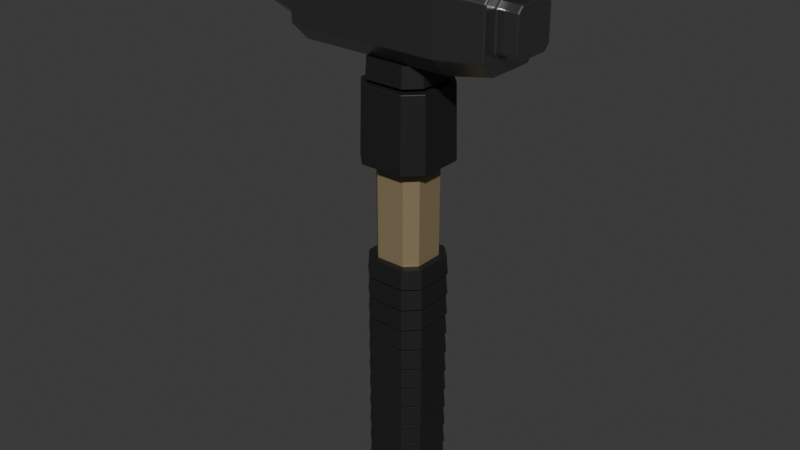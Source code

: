 # Source: blend.blend  (saved by Blender 4.4.32; exported with 4.5.12 LTS)
import bpy
from mathutils import Matrix  # noqa: F401  (used for matrix-valued properties, if any)

bpy.ops.wm.read_factory_settings(use_empty=True)
scene = bpy.context.scene
scene.name = 'Scene'

# ---- collections
col_collection = bpy.data.collections.new('Collection'); scene.collection.children.link(col_collection)

# ---- materials (node trees are filled in below, after node groups)
mat_x = bpy.data.materials.new('рукоять')
mat_x_1 = bpy.data.materials.new('железо')
mat_material_002 = bpy.data.materials.new('Material.002')
mat_material_001 = bpy.data.materials.new('Material.001')

# ---- material node trees
mat_x.use_nodes = True; mat_x.node_tree.nodes.clear()
_N = mat_x.node_tree.nodes; _L = mat_x.node_tree.links
n0 = _N.new('ShaderNodeBsdfPrincipled'); n0.name = 'Principled BSDF'; n0.location = (10, 300)
n0.inputs[0].default_value = (0.2871, 0.2238, 0.125, 1.0)
n0.inputs[1].default_value = 0.1636
n0.inputs[2].default_value = 0.3182
n1 = _N.new('ShaderNodeOutputMaterial'); n1.name = 'Material Output'; n1.location = (300, 300)
_L.new(n0.outputs[0], n1.inputs[0])
n1.is_active_output = True
mat_x_1.use_nodes = True; mat_x_1.node_tree.nodes.clear()
_N = mat_x_1.node_tree.nodes; _L = mat_x_1.node_tree.links
n0 = _N.new('ShaderNodeBsdfPrincipled'); n0.name = 'Principled BSDF'; n0.location = (10, 300)
n0.inputs[0].default_value = (0.3424, 0.3424, 0.3424, 1.0)
n0.inputs[1].default_value = 1.0
n0.inputs[2].default_value = 0.3045
n1 = _N.new('ShaderNodeOutputMaterial'); n1.name = 'Material Output'; n1.location = (300, 300)
_L.new(n0.outputs[0], n1.inputs[0])
n1.is_active_output = True
mat_material_002.use_nodes = True; mat_material_002.node_tree.nodes.clear()
_N = mat_material_002.node_tree.nodes; _L = mat_material_002.node_tree.links
n0 = _N.new('ShaderNodeBsdfPrincipled'); n0.name = 'Principled BSDF'; n0.location = (10, 300)
n0.inputs[0].default_value = (0.01752, 0.01752, 0.01752, 1.0)
n0.inputs[1].default_value = 0.1955
n1 = _N.new('ShaderNodeOutputMaterial'); n1.name = 'Material Output'; n1.location = (300, 300)
_L.new(n0.outputs[0], n1.inputs[0])
n1.is_active_output = True
mat_material_001.use_nodes = True; mat_material_001.node_tree.nodes.clear()
_N = mat_material_001.node_tree.nodes; _L = mat_material_001.node_tree.links
n0 = _N.new('ShaderNodeBsdfPrincipled'); n0.name = 'Principled BSDF'; n0.location = (10, 300)
n0.inputs[0].default_value = (0.1107, 0.1107, 0.1107, 1.0)
n0.inputs[1].default_value = 0.3455
n1 = _N.new('ShaderNodeOutputMaterial'); n1.name = 'Material Output'; n1.location = (300, 300)
_L.new(n0.outputs[0], n1.inputs[0])
n1.is_active_output = True

# ---- world
world_world = bpy.data.worlds.new('World'); scene.world = world_world
world_world.use_nodes = True; world_world.node_tree.nodes.clear()
_N = world_world.node_tree.nodes; _L = world_world.node_tree.links
n0 = _N.new('ShaderNodeOutputWorld'); n0.name = 'World Output'; n0.location = (300, 300)
n1 = _N.new('ShaderNodeBackground'); n1.name = 'Background'; n1.location = (10, 300)
n1.inputs[0].default_value = (0.05088, 0.05088, 0.05088, 1.0)
_L.new(n1.outputs[0], n0.inputs[0])
n0.is_active_output = True
world_world.color = (0.05088, 0.05088, 0.05088)
world_world.sun_shadow_jitter_overblur = 0.0

# ---- meshes
me_cube_001 = bpy.data.meshes.new('Cube.001')
me_cube_001.from_pydata([(-0.5891, -1.0, -1.0), (-1.0, -0.5891, -1.0), (-1.039, -0.612, 1.0), (-0.612, -1.039, 1.0), (-1.0, 0.5891, -1.0), (-0.5891, 1.0, -1.0), (-0.612, 1.039, 1.0), (-1.039, 0.612, 1.0), (1.0, -0.5891, -1.0), (0.5891, -1.0, -1.0), (0.612, -1.039, 1.0), (1.039, -0.612, 1.0), (0.5891, 1.0, -1.0), (1.0, 0.5891, -1.0), (1.039, 0.612, 1.0), (0.612, 1.039, 1.0), (-0.5891, -1.0, 1.025), (-1.0, -0.5891, 1.025), (-1.0, 0.5891, 1.025), (-0.5891, 1.0, 1.025), (0.5891, 1.0, 1.025), (1.0, 0.5891, 1.025), (1.0, -0.5891, 1.025), (0.5891, -1.0, 1.025), (-0.612, -1.039, 0.974), (-1.039, -0.612, 0.974), (-0.612, 1.039, 0.974), (-1.039, 0.612, 0.974), (1.039, 0.612, 0.974), (0.612, 1.039, 0.974), (0.612, -1.039, 0.974), (1.039, -0.612, 0.974)], [], [(30, 10, 3, 24), (28, 14, 11, 31), (6, 7, 18, 19), (25, 2, 7, 27), (26, 6, 15, 29), (24, 3, 2, 25), (26, 5, 4, 27), (28, 13, 12, 29), (30, 9, 8, 31), (4, 5, 12, 13, 8, 9, 0, 1), (21, 20, 19, 18, 17, 16, 23, 22), (2, 3, 16, 17), (11, 14, 21, 22), (7, 2, 17, 18), (15, 6, 19, 20), (10, 11, 22, 23), (3, 10, 23, 16), (14, 15, 20, 21), (10, 30, 31, 11), (14, 28, 29, 15), (6, 26, 27, 7), (0, 24, 25, 1), (5, 26, 29, 12), (1, 25, 27, 4), (13, 28, 31, 8), (9, 30, 24, 0)])
_uv = me_cube_001.uv_layers.new(name='UVMap')
_uv.uv.foreach_set('vector', [0.6218, 0.8014, 0.625, 0.8014, 0.625, 0.9486, 0.6218, 0.9486, 0.6218, 0.5514, 0.625, 0.5514, 0.625, 0.6986, 0.6218, 0.6986, 0.625, 0.3014, 0.625, 0.1986, 0.625, 0.1986, 0.625, 0.3014, 0.6218, 0.05136, 0.625, 0.05136, 0.625, 0.1986, 0.6218, 0.1986, 0.6218, 0.3014, 0.625, 0.3014, 0.625, 0.4486, 0.6218, 0.4486, 0.6218, 0.0, 0.625, 0.0, 0.625, 0.05136, 0.6218, 0.05136, 0.6218, 0.3014, 0.375, 0.3014, 0.375, 0.1986, 0.6218, 0.1986, 0.6218, 0.5514, 0.375, 0.5514, 0.375, 0.4486, 0.6218, 0.4486, 0.6218, 0.8014, 0.375, 0.8014, 0.375, 0.6986, 0.6218, 0.6986, 0.125, 0.5514, 0.1764, 0.5, 0.3236, 0.5, 0.375, 0.5514, 0.375, 0.6986, 0.3236, 0.75, 0.1764, 0.75, 0.125, 0.6986, 0.625, 0.5514, 0.6764, 0.5, 0.8236, 0.5, 0.875, 0.5514, 0.875, 0.6986, 0.8236, 0.75, 0.6764, 0.75, 0.625, 0.6986, 0.625, 0.05136, 0.625, 0.0, 0.625, 0.0, 0.625, 0.05136, 0.625, 0.6986, 0.625, 0.5514, 0.625, 0.5514, 0.625, 0.6986, 0.625, 0.1986, 0.625, 0.05136, 0.625, 0.05136, 0.625, 0.1986, 0.625, 0.4486, 0.625, 0.3014, 0.625, 0.3014, 0.625, 0.4486, 0.625, 0.8014, 0.625, 0.6986, 0.625, 0.6986, 0.625, 0.8014, 0.625, 0.9486, 0.625, 0.8014, 0.625, 0.8014, 0.625, 0.9486, 0.625, 0.5514, 0.625, 0.4486, 0.625, 0.4486, 0.625, 0.5514, 0.625, 0.8014, 0.6218, 0.8014, 0.6218, 0.6986, 0.625, 0.6986, 0.625, 0.5514, 0.6218, 0.5514, 0.6218, 0.4486, 0.625, 0.4486, 0.625, 0.3014, 0.6218, 0.3014, 0.6218, 0.1986, 0.625, 0.1986, 0.375, 0.0, 0.6218, 0.0, 0.6218, 0.05136, 0.375, 0.05136, 0.375, 0.3014, 0.6218, 0.3014, 0.6218, 0.4486, 0.375, 0.4486, 0.375, 0.05136, 0.6218, 0.05136, 0.6218, 0.1986, 0.375, 0.1986, 0.375, 0.5514, 0.6218, 0.5514, 0.6218, 0.6986, 0.375, 0.6986, 0.375, 0.8014, 0.6218, 0.8014, 0.6218, 0.9486, 0.375, 0.9486])
me_cube_001.materials.append(mat_x)
me_cube_001.update()
me_cube_002 = bpy.data.meshes.new('Cube.002')
me_cube_002.from_pydata([(-0.4876, -0.755, -1.0), (-0.755, -0.4876, -1.0), (-0.5275, -0.3934, 1.576), (-0.3934, -0.5275, 1.576), (-0.755, 0.4876, -1.0), (-0.4876, 0.755, -1.0), (-0.3934, 0.5275, 1.576), (-0.5275, 0.3934, 1.576), (0.755, -0.4876, -1.0), (0.4876, -0.755, -1.0), (0.3934, -0.5275, 1.576), (0.5275, -0.3934, 1.576), (0.4876, 0.755, -1.0), (0.755, 0.4876, -1.0), (0.5275, 0.3934, 1.576), (0.3934, 0.5275, 1.576), (-1.0, -0.5891, -1.0), (-0.5891, -1.0, -1.0), (-0.5891, 1.0, -1.0), (-1.0, 0.5891, -1.0), (1.0, 0.5891, -1.0), (0.5891, 1.0, -1.0), (0.5891, -1.0, -1.0), (1.0, -0.5891, -1.0), (-0.5127, -0.3312, -1.65), (-0.3312, -0.5127, -1.65), (-0.3312, 0.5127, -1.65), (-0.5127, 0.3312, -1.65), (0.5127, 0.3312, -1.65), (0.3312, 0.5127, -1.65), (0.3312, -0.5127, -1.65), (0.5127, -0.3312, -1.65), (-0.5891, -1.0, 1.0), (-1.0, -0.5891, 1.0), (-1.0, 0.5891, 1.0), (-0.5891, 1.0, 1.0), (0.5891, 1.0, 1.0), (1.0, 0.5891, 1.0), (1.0, -0.5891, 1.0), (0.5891, -1.0, 1.0), (-0.5203, -0.8339, 1.576), (-0.8339, -0.5203, 1.576), (-0.8339, 0.5203, 1.576), (-0.5203, 0.8339, 1.576), (0.5203, 0.8339, 1.576), (0.8339, 0.5203, 1.576), (0.8339, -0.5203, 1.576), (0.5203, -0.8339, 1.576), (-0.3678, -0.4932, 1.833), (-0.4932, -0.3678, 1.833), (-0.4932, 0.3678, 1.833), (-0.3678, 0.4932, 1.833), (0.3678, 0.4932, 1.833), (0.4932, 0.3678, 1.833), (0.4932, -0.3678, 1.833), (0.3678, -0.4932, 1.833)], [], [(22, 39, 32, 17), (20, 37, 38, 23), (10, 11, 54, 55), (16, 33, 34, 19), (18, 35, 36, 21), (17, 32, 33, 16), (35, 18, 19, 34), (37, 20, 21, 36), (39, 22, 23, 38), (8, 9, 30, 31), (1, 0, 17, 16), (5, 4, 19, 18), (13, 12, 21, 20), (9, 8, 23, 22), (4, 1, 16, 19), (12, 5, 18, 21), (8, 13, 20, 23), (0, 9, 22, 17), (27, 26, 29, 28, 31, 30, 25, 24), (4, 5, 26, 27), (13, 8, 31, 28), (1, 4, 27, 24), (12, 13, 28, 29), (0, 1, 24, 25), (9, 0, 25, 30), (5, 12, 29, 26), (40, 41, 33, 32), (42, 43, 35, 34), (44, 45, 37, 36), (46, 47, 39, 38), (41, 42, 34, 33), (47, 40, 32, 39), (45, 46, 38, 37), (43, 44, 36, 35), (3, 2, 41, 40), (7, 6, 43, 42), (15, 14, 45, 44), (11, 10, 47, 46), (2, 7, 42, 41), (10, 3, 40, 47), (14, 11, 46, 45), (6, 15, 44, 43), (53, 52, 51, 50, 49, 48, 55, 54), (6, 7, 50, 51), (11, 14, 53, 54), (7, 2, 49, 50), (14, 15, 52, 53), (2, 3, 48, 49), (15, 6, 51, 52), (3, 10, 55, 48)])
_uv = me_cube_002.uv_layers.new(name='UVMap')
_uv.uv.foreach_set('vector', [0.375, 0.8014, 0.625, 0.8014, 0.625, 0.9486, 0.375, 0.9486, 0.375, 0.5514, 0.625, 0.5514, 0.625, 0.6986, 0.375, 0.6986, 0.7008, 0.6909, 0.6841, 0.6742, 0.6841, 0.6742, 0.7008, 0.6909, 0.375, 0.05136, 0.625, 0.05136, 0.625, 0.1986, 0.375, 0.1986, 0.375, 0.3014, 0.625, 0.3014, 0.625, 0.4486, 0.375, 0.4486, 0.375, 0.0, 0.625, 0.0, 0.625, 0.05136, 0.375, 0.05136, 0.625, 0.3014, 0.375, 0.3014, 0.375, 0.1986, 0.625, 0.1986, 0.625, 0.5514, 0.375, 0.5514, 0.375, 0.4486, 0.625, 0.4486, 0.625, 0.8014, 0.375, 0.8014, 0.375, 0.6986, 0.625, 0.6986, 0.3444, 0.686, 0.311, 0.7194, 0.311, 0.7194, 0.3444, 0.686, 0.1556, 0.686, 0.189, 0.7194, 0.1764, 0.75, 0.125, 0.6986, 0.189, 0.5306, 0.1556, 0.564, 0.125, 0.5514, 0.1764, 0.5, 0.3444, 0.564, 0.311, 0.5306, 0.3236, 0.5, 0.375, 0.5514, 0.311, 0.7194, 0.3444, 0.686, 0.375, 0.6986, 0.3236, 0.75, 0.1556, 0.564, 0.1556, 0.686, 0.125, 0.6986, 0.125, 0.5514, 0.311, 0.5306, 0.189, 0.5306, 0.1764, 0.5, 0.3236, 0.5, 0.3444, 0.686, 0.3444, 0.564, 0.375, 0.5514, 0.375, 0.6986, 0.189, 0.7194, 0.311, 0.7194, 0.3236, 0.75, 0.1764, 0.75, 0.1556, 0.564, 0.189, 0.5306, 0.311, 0.5306, 0.3444, 0.564, 0.3444, 0.686, 0.311, 0.7194, 0.189, 0.7194, 0.1556, 0.686, 0.1556, 0.564, 0.189, 0.5306, 0.189, 0.5306, 0.1556, 0.564, 0.3444, 0.564, 0.3444, 0.686, 0.3444, 0.686, 0.3444, 0.564, 0.1556, 0.686, 0.1556, 0.564, 0.1556, 0.564, 0.1556, 0.686, 0.311, 0.5306, 0.3444, 0.564, 0.3444, 0.564, 0.311, 0.5306, 0.189, 0.7194, 0.1556, 0.686, 0.1556, 0.686, 0.189, 0.7194, 0.311, 0.7194, 0.189, 0.7194, 0.189, 0.7194, 0.311, 0.7194, 0.189, 0.5306, 0.311, 0.5306, 0.311, 0.5306, 0.189, 0.5306, 0.815, 0.7292, 0.8542, 0.69, 0.875, 0.6986, 0.8236, 0.75, 0.8542, 0.56, 0.815, 0.5208, 0.8236, 0.5, 0.875, 0.5514, 0.685, 0.5208, 0.6458, 0.56, 0.625, 0.5514, 0.6764, 0.5, 0.6458, 0.69, 0.685, 0.7292, 0.6764, 0.75, 0.625, 0.6986, 0.8542, 0.69, 0.8542, 0.56, 0.875, 0.5514, 0.875, 0.6986, 0.685, 0.7292, 0.815, 0.7292, 0.8236, 0.75, 0.6764, 0.75, 0.6458, 0.56, 0.6458, 0.69, 0.625, 0.6986, 0.625, 0.5514, 0.815, 0.5208, 0.685, 0.5208, 0.6764, 0.5, 0.8236, 0.5, 0.7992, 0.6909, 0.8159, 0.6742, 0.8542, 0.69, 0.815, 0.7292, 0.8159, 0.5758, 0.7992, 0.5591, 0.815, 0.5208, 0.8542, 0.56, 0.7008, 0.5591, 0.6841, 0.5758, 0.6458, 0.56, 0.685, 0.5208, 0.6841, 0.6742, 0.7008, 0.6909, 0.685, 0.7292, 0.6458, 0.69, 0.8159, 0.6742, 0.8159, 0.5758, 0.8542, 0.56, 0.8542, 0.69, 0.7008, 0.6909, 0.7992, 0.6909, 0.815, 0.7292, 0.685, 0.7292, 0.6841, 0.5758, 0.6841, 0.6742, 0.6458, 0.69, 0.6458, 0.56, 0.7992, 0.5591, 0.7008, 0.5591, 0.685, 0.5208, 0.815, 0.5208, 0.6841, 0.5758, 0.7008, 0.5591, 0.7992, 0.5591, 0.8159, 0.5758, 0.8159, 0.6742, 0.7992, 0.6909, 0.7008, 0.6909, 0.6841, 0.6742, 0.7992, 0.5591, 0.8159, 0.5758, 0.8159, 0.5758, 0.7992, 0.5591, 0.6841, 0.6742, 0.6841, 0.5758, 0.6841, 0.5758, 0.6841, 0.6742, 0.8159, 0.5758, 0.8159, 0.6742, 0.8159, 0.6742, 0.8159, 0.5758, 0.6841, 0.5758, 0.7008, 0.5591, 0.7008, 0.5591, 0.6841, 0.5758, 0.8159, 0.6742, 0.7992, 0.6909, 0.7992, 0.6909, 0.8159, 0.6742, 0.7008, 0.5591, 0.7992, 0.5591, 0.7992, 0.5591, 0.7008, 0.5591, 0.7992, 0.6909, 0.7008, 0.6909, 0.7008, 0.6909, 0.7992, 0.6909])
me_cube_002.materials.append(mat_x_1)
me_cube_002.update()
me_cube_003 = bpy.data.meshes.new('Cube.003')
me_cube_003.from_pydata([(-0.5891, -1.0, -1.0), (-1.0, -0.5891, -1.0), (-1.039, -0.612, 1.0), (-0.612, -1.039, 1.0), (-1.0, 0.5891, -1.0), (-0.5891, 1.0, -1.0), (-0.612, 1.039, 1.0), (-1.039, 0.612, 1.0), (1.0, -0.5891, -1.0), (0.5891, -1.0, -1.0), (0.612, -1.039, 1.0), (1.039, -0.612, 1.0), (0.5891, 1.0, -1.0), (1.0, 0.5891, -1.0), (1.039, 0.612, 1.0), (0.612, 1.039, 1.0), (-0.5891, -1.0, 1.025), (-1.0, -0.5891, 1.025), (-1.0, 0.5891, 1.025), (-0.5891, 1.0, 1.025), (0.5891, 1.0, 1.025), (1.0, 0.5891, 1.025), (1.0, -0.5891, 1.025), (0.5891, -1.0, 1.025), (-0.612, -1.039, 0.974), (-1.039, -0.612, 0.974), (-0.612, 1.039, 0.974), (-1.039, 0.612, 0.974), (1.039, 0.612, 0.974), (0.612, 1.039, 0.974), (0.612, -1.039, 0.974), (1.039, -0.612, 0.974)], [], [(30, 10, 3, 24), (28, 14, 11, 31), (6, 7, 18, 19), (25, 2, 7, 27), (26, 6, 15, 29), (24, 3, 2, 25), (26, 5, 4, 27), (28, 13, 12, 29), (30, 9, 8, 31), (4, 5, 12, 13, 8, 9, 0, 1), (21, 20, 19, 18, 17, 16, 23, 22), (2, 3, 16, 17), (11, 14, 21, 22), (7, 2, 17, 18), (15, 6, 19, 20), (10, 11, 22, 23), (3, 10, 23, 16), (14, 15, 20, 21), (10, 30, 31, 11), (14, 28, 29, 15), (6, 26, 27, 7), (0, 24, 25, 1), (5, 26, 29, 12), (1, 25, 27, 4), (13, 28, 31, 8), (9, 30, 24, 0)])
_uv = me_cube_003.uv_layers.new(name='UVMap')
_uv.uv.foreach_set('vector', [0.6218, 0.8014, 0.625, 0.8014, 0.625, 0.9486, 0.6218, 0.9486, 0.6218, 0.5514, 0.625, 0.5514, 0.625, 0.6986, 0.6218, 0.6986, 0.625, 0.3014, 0.625, 0.1986, 0.625, 0.1986, 0.625, 0.3014, 0.6218, 0.05136, 0.625, 0.05136, 0.625, 0.1986, 0.6218, 0.1986, 0.6218, 0.3014, 0.625, 0.3014, 0.625, 0.4486, 0.6218, 0.4486, 0.6218, 0.0, 0.625, 0.0, 0.625, 0.05136, 0.6218, 0.05136, 0.6218, 0.3014, 0.375, 0.3014, 0.375, 0.1986, 0.6218, 0.1986, 0.6218, 0.5514, 0.375, 0.5514, 0.375, 0.4486, 0.6218, 0.4486, 0.6218, 0.8014, 0.375, 0.8014, 0.375, 0.6986, 0.6218, 0.6986, 0.125, 0.5514, 0.1764, 0.5, 0.3236, 0.5, 0.375, 0.5514, 0.375, 0.6986, 0.3236, 0.75, 0.1764, 0.75, 0.125, 0.6986, 0.625, 0.5514, 0.6764, 0.5, 0.8236, 0.5, 0.875, 0.5514, 0.875, 0.6986, 0.8236, 0.75, 0.6764, 0.75, 0.625, 0.6986, 0.625, 0.05136, 0.625, 0.0, 0.625, 0.0, 0.625, 0.05136, 0.625, 0.6986, 0.625, 0.5514, 0.625, 0.5514, 0.625, 0.6986, 0.625, 0.1986, 0.625, 0.05136, 0.625, 0.05136, 0.625, 0.1986, 0.625, 0.4486, 0.625, 0.3014, 0.625, 0.3014, 0.625, 0.4486, 0.625, 0.8014, 0.625, 0.6986, 0.625, 0.6986, 0.625, 0.8014, 0.625, 0.9486, 0.625, 0.8014, 0.625, 0.8014, 0.625, 0.9486, 0.625, 0.5514, 0.625, 0.4486, 0.625, 0.4486, 0.625, 0.5514, 0.625, 0.8014, 0.6218, 0.8014, 0.6218, 0.6986, 0.625, 0.6986, 0.625, 0.5514, 0.6218, 0.5514, 0.6218, 0.4486, 0.625, 0.4486, 0.625, 0.3014, 0.6218, 0.3014, 0.6218, 0.1986, 0.625, 0.1986, 0.375, 0.0, 0.6218, 0.0, 0.6218, 0.05136, 0.375, 0.05136, 0.375, 0.3014, 0.6218, 0.3014, 0.6218, 0.4486, 0.375, 0.4486, 0.375, 0.05136, 0.6218, 0.05136, 0.6218, 0.1986, 0.375, 0.1986, 0.375, 0.5514, 0.6218, 0.5514, 0.6218, 0.6986, 0.375, 0.6986, 0.375, 0.8014, 0.6218, 0.8014, 0.6218, 0.9486, 0.375, 0.9486])
me_cube_003.materials.append(mat_material_002)
me_cube_003.update()
me_cube_004 = bpy.data.meshes.new('Cube.004')
me_cube_004.from_pydata([(-0.5891, -1.0, -1.0), (-1.0, -0.5891, -1.0), (-1.039, -0.612, 1.0), (-0.612, -1.039, 1.0), (-1.0, 0.5891, -1.0), (-0.5891, 1.0, -1.0), (-0.612, 1.039, 1.0), (-1.039, 0.612, 1.0), (1.0, -0.5891, -1.0), (0.5891, -1.0, -1.0), (0.612, -1.039, 1.0), (1.039, -0.612, 1.0), (0.5891, 1.0, -1.0), (1.0, 0.5891, -1.0), (1.039, 0.612, 1.0), (0.612, 1.039, 1.0), (-0.5891, -1.0, 1.025), (-1.0, -0.5891, 1.025), (-1.0, 0.5891, 1.025), (-0.5891, 1.0, 1.025), (0.5891, 1.0, 1.025), (1.0, 0.5891, 1.025), (1.0, -0.5891, 1.025), (0.5891, -1.0, 1.025), (-0.612, -1.039, 0.974), (-1.039, -0.612, 0.974), (-0.612, 1.039, 0.974), (-1.039, 0.612, 0.974), (1.039, 0.612, 0.974), (0.612, 1.039, 0.974), (0.612, -1.039, 0.974), (1.039, -0.612, 0.974)], [], [(30, 10, 3, 24), (28, 14, 11, 31), (6, 7, 18, 19), (25, 2, 7, 27), (26, 6, 15, 29), (24, 3, 2, 25), (26, 5, 4, 27), (28, 13, 12, 29), (30, 9, 8, 31), (4, 5, 12, 13, 8, 9, 0, 1), (21, 20, 19, 18, 17, 16, 23, 22), (2, 3, 16, 17), (11, 14, 21, 22), (7, 2, 17, 18), (15, 6, 19, 20), (10, 11, 22, 23), (3, 10, 23, 16), (14, 15, 20, 21), (10, 30, 31, 11), (14, 28, 29, 15), (6, 26, 27, 7), (0, 24, 25, 1), (5, 26, 29, 12), (1, 25, 27, 4), (13, 28, 31, 8), (9, 30, 24, 0)])
_uv = me_cube_004.uv_layers.new(name='UVMap')
_uv.uv.foreach_set('vector', [0.6218, 0.8014, 0.625, 0.8014, 0.625, 0.9486, 0.6218, 0.9486, 0.6218, 0.5514, 0.625, 0.5514, 0.625, 0.6986, 0.6218, 0.6986, 0.625, 0.3014, 0.625, 0.1986, 0.625, 0.1986, 0.625, 0.3014, 0.6218, 0.05136, 0.625, 0.05136, 0.625, 0.1986, 0.6218, 0.1986, 0.6218, 0.3014, 0.625, 0.3014, 0.625, 0.4486, 0.6218, 0.4486, 0.6218, 0.0, 0.625, 0.0, 0.625, 0.05136, 0.6218, 0.05136, 0.6218, 0.3014, 0.375, 0.3014, 0.375, 0.1986, 0.6218, 0.1986, 0.6218, 0.5514, 0.375, 0.5514, 0.375, 0.4486, 0.6218, 0.4486, 0.6218, 0.8014, 0.375, 0.8014, 0.375, 0.6986, 0.6218, 0.6986, 0.125, 0.5514, 0.1764, 0.5, 0.3236, 0.5, 0.375, 0.5514, 0.375, 0.6986, 0.3236, 0.75, 0.1764, 0.75, 0.125, 0.6986, 0.625, 0.5514, 0.6764, 0.5, 0.8236, 0.5, 0.875, 0.5514, 0.875, 0.6986, 0.8236, 0.75, 0.6764, 0.75, 0.625, 0.6986, 0.625, 0.05136, 0.625, 0.0, 0.625, 0.0, 0.625, 0.05136, 0.625, 0.6986, 0.625, 0.5514, 0.625, 0.5514, 0.625, 0.6986, 0.625, 0.1986, 0.625, 0.05136, 0.625, 0.05136, 0.625, 0.1986, 0.625, 0.4486, 0.625, 0.3014, 0.625, 0.3014, 0.625, 0.4486, 0.625, 0.8014, 0.625, 0.6986, 0.625, 0.6986, 0.625, 0.8014, 0.625, 0.9486, 0.625, 0.8014, 0.625, 0.8014, 0.625, 0.9486, 0.625, 0.5514, 0.625, 0.4486, 0.625, 0.4486, 0.625, 0.5514, 0.625, 0.8014, 0.6218, 0.8014, 0.6218, 0.6986, 0.625, 0.6986, 0.625, 0.5514, 0.6218, 0.5514, 0.6218, 0.4486, 0.625, 0.4486, 0.625, 0.3014, 0.6218, 0.3014, 0.6218, 0.1986, 0.625, 0.1986, 0.375, 0.0, 0.6218, 0.0, 0.6218, 0.05136, 0.375, 0.05136, 0.375, 0.3014, 0.6218, 0.3014, 0.6218, 0.4486, 0.375, 0.4486, 0.375, 0.05136, 0.6218, 0.05136, 0.6218, 0.1986, 0.375, 0.1986, 0.375, 0.5514, 0.6218, 0.5514, 0.6218, 0.6986, 0.375, 0.6986, 0.375, 0.8014, 0.6218, 0.8014, 0.6218, 0.9486, 0.375, 0.9486])
me_cube_004.materials.append(mat_material_002)
me_cube_004.update()
me_cube_005 = bpy.data.meshes.new('Cube.005')
me_cube_005.from_pydata([(-0.5891, -1.0, -1.0), (-1.0, -0.5891, -1.0), (-1.039, -0.612, 1.0), (-0.612, -1.039, 1.0), (-1.0, 0.5891, -1.0), (-0.5891, 1.0, -1.0), (-0.612, 1.039, 1.0), (-1.039, 0.612, 1.0), (1.0, -0.5891, -1.0), (0.5891, -1.0, -1.0), (0.612, -1.039, 1.0), (1.039, -0.612, 1.0), (0.5891, 1.0, -1.0), (1.0, 0.5891, -1.0), (1.039, 0.612, 1.0), (0.612, 1.039, 1.0), (-0.5891, -1.0, 1.025), (-1.0, -0.5891, 1.025), (-1.0, 0.5891, 1.025), (-0.5891, 1.0, 1.025), (0.5891, 1.0, 1.025), (1.0, 0.5891, 1.025), (1.0, -0.5891, 1.025), (0.5891, -1.0, 1.025), (-0.612, -1.039, 0.974), (-1.039, -0.612, 0.974), (-0.612, 1.039, 0.974), (-1.039, 0.612, 0.974), (1.039, 0.612, 0.974), (0.612, 1.039, 0.974), (0.612, -1.039, 0.974), (1.039, -0.612, 0.974)], [], [(30, 10, 3, 24), (28, 14, 11, 31), (6, 7, 18, 19), (25, 2, 7, 27), (26, 6, 15, 29), (24, 3, 2, 25), (26, 5, 4, 27), (28, 13, 12, 29), (30, 9, 8, 31), (4, 5, 12, 13, 8, 9, 0, 1), (21, 20, 19, 18, 17, 16, 23, 22), (2, 3, 16, 17), (11, 14, 21, 22), (7, 2, 17, 18), (15, 6, 19, 20), (10, 11, 22, 23), (3, 10, 23, 16), (14, 15, 20, 21), (10, 30, 31, 11), (14, 28, 29, 15), (6, 26, 27, 7), (0, 24, 25, 1), (5, 26, 29, 12), (1, 25, 27, 4), (13, 28, 31, 8), (9, 30, 24, 0)])
_uv = me_cube_005.uv_layers.new(name='UVMap')
_uv.uv.foreach_set('vector', [0.6218, 0.8014, 0.625, 0.8014, 0.625, 0.9486, 0.6218, 0.9486, 0.6218, 0.5514, 0.625, 0.5514, 0.625, 0.6986, 0.6218, 0.6986, 0.625, 0.3014, 0.625, 0.1986, 0.625, 0.1986, 0.625, 0.3014, 0.6218, 0.05136, 0.625, 0.05136, 0.625, 0.1986, 0.6218, 0.1986, 0.6218, 0.3014, 0.625, 0.3014, 0.625, 0.4486, 0.6218, 0.4486, 0.6218, 0.0, 0.625, 0.0, 0.625, 0.05136, 0.6218, 0.05136, 0.6218, 0.3014, 0.375, 0.3014, 0.375, 0.1986, 0.6218, 0.1986, 0.6218, 0.5514, 0.375, 0.5514, 0.375, 0.4486, 0.6218, 0.4486, 0.6218, 0.8014, 0.375, 0.8014, 0.375, 0.6986, 0.6218, 0.6986, 0.125, 0.5514, 0.1764, 0.5, 0.3236, 0.5, 0.375, 0.5514, 0.375, 0.6986, 0.3236, 0.75, 0.1764, 0.75, 0.125, 0.6986, 0.625, 0.5514, 0.6764, 0.5, 0.8236, 0.5, 0.875, 0.5514, 0.875, 0.6986, 0.8236, 0.75, 0.6764, 0.75, 0.625, 0.6986, 0.625, 0.05136, 0.625, 0.0, 0.625, 0.0, 0.625, 0.05136, 0.625, 0.6986, 0.625, 0.5514, 0.625, 0.5514, 0.625, 0.6986, 0.625, 0.1986, 0.625, 0.05136, 0.625, 0.05136, 0.625, 0.1986, 0.625, 0.4486, 0.625, 0.3014, 0.625, 0.3014, 0.625, 0.4486, 0.625, 0.8014, 0.625, 0.6986, 0.625, 0.6986, 0.625, 0.8014, 0.625, 0.9486, 0.625, 0.8014, 0.625, 0.8014, 0.625, 0.9486, 0.625, 0.5514, 0.625, 0.4486, 0.625, 0.4486, 0.625, 0.5514, 0.625, 0.8014, 0.6218, 0.8014, 0.6218, 0.6986, 0.625, 0.6986, 0.625, 0.5514, 0.6218, 0.5514, 0.6218, 0.4486, 0.625, 0.4486, 0.625, 0.3014, 0.6218, 0.3014, 0.6218, 0.1986, 0.625, 0.1986, 0.375, 0.0, 0.6218, 0.0, 0.6218, 0.05136, 0.375, 0.05136, 0.375, 0.3014, 0.6218, 0.3014, 0.6218, 0.4486, 0.375, 0.4486, 0.375, 0.05136, 0.6218, 0.05136, 0.6218, 0.1986, 0.375, 0.1986, 0.375, 0.5514, 0.6218, 0.5514, 0.6218, 0.6986, 0.375, 0.6986, 0.375, 0.8014, 0.6218, 0.8014, 0.6218, 0.9486, 0.375, 0.9486])
me_cube_005.materials.append(mat_material_001)
me_cube_005.update()
me_cube_006 = bpy.data.meshes.new('Cube.006')
me_cube_006.from_pydata([(-0.5891, -1.0, -1.0), (-1.0, -0.5891, -1.0), (-1.039, -0.612, 1.0), (-0.612, -1.039, 1.0), (-1.0, 0.5891, -1.0), (-0.5891, 1.0, -1.0), (-0.612, 1.039, 1.0), (-1.039, 0.612, 1.0), (1.0, -0.5891, -1.0), (0.5891, -1.0, -1.0), (0.612, -1.039, 1.0), (1.039, -0.612, 1.0), (0.5891, 1.0, -1.0), (1.0, 0.5891, -1.0), (1.039, 0.612, 1.0), (0.612, 1.039, 1.0), (-0.5891, -1.0, 1.025), (-1.0, -0.5891, 1.025), (-1.0, 0.5891, 1.025), (-0.5891, 1.0, 1.025), (0.5891, 1.0, 1.025), (1.0, 0.5891, 1.025), (1.0, -0.5891, 1.025), (0.5891, -1.0, 1.025), (-0.612, -1.039, 0.974), (-1.039, -0.612, 0.974), (-0.612, 1.039, 0.974), (-1.039, 0.612, 0.974), (1.039, 0.612, 0.974), (0.612, 1.039, 0.974), (0.612, -1.039, 0.974), (1.039, -0.612, 0.974)], [], [(30, 10, 3, 24), (28, 14, 11, 31), (6, 7, 18, 19), (25, 2, 7, 27), (26, 6, 15, 29), (24, 3, 2, 25), (26, 5, 4, 27), (28, 13, 12, 29), (30, 9, 8, 31), (4, 5, 12, 13, 8, 9, 0, 1), (21, 20, 19, 18, 17, 16, 23, 22), (2, 3, 16, 17), (11, 14, 21, 22), (7, 2, 17, 18), (15, 6, 19, 20), (10, 11, 22, 23), (3, 10, 23, 16), (14, 15, 20, 21), (10, 30, 31, 11), (14, 28, 29, 15), (6, 26, 27, 7), (0, 24, 25, 1), (5, 26, 29, 12), (1, 25, 27, 4), (13, 28, 31, 8), (9, 30, 24, 0)])
_uv = me_cube_006.uv_layers.new(name='UVMap')
_uv.uv.foreach_set('vector', [0.6218, 0.8014, 0.625, 0.8014, 0.625, 0.9486, 0.6218, 0.9486, 0.6218, 0.5514, 0.625, 0.5514, 0.625, 0.6986, 0.6218, 0.6986, 0.625, 0.3014, 0.625, 0.1986, 0.625, 0.1986, 0.625, 0.3014, 0.6218, 0.05136, 0.625, 0.05136, 0.625, 0.1986, 0.6218, 0.1986, 0.6218, 0.3014, 0.625, 0.3014, 0.625, 0.4486, 0.6218, 0.4486, 0.6218, 0.0, 0.625, 0.0, 0.625, 0.05136, 0.6218, 0.05136, 0.6218, 0.3014, 0.375, 0.3014, 0.375, 0.1986, 0.6218, 0.1986, 0.6218, 0.5514, 0.375, 0.5514, 0.375, 0.4486, 0.6218, 0.4486, 0.6218, 0.8014, 0.375, 0.8014, 0.375, 0.6986, 0.6218, 0.6986, 0.125, 0.5514, 0.1764, 0.5, 0.3236, 0.5, 0.375, 0.5514, 0.375, 0.6986, 0.3236, 0.75, 0.1764, 0.75, 0.125, 0.6986, 0.625, 0.5514, 0.6764, 0.5, 0.8236, 0.5, 0.875, 0.5514, 0.875, 0.6986, 0.8236, 0.75, 0.6764, 0.75, 0.625, 0.6986, 0.625, 0.05136, 0.625, 0.0, 0.625, 0.0, 0.625, 0.05136, 0.625, 0.6986, 0.625, 0.5514, 0.625, 0.5514, 0.625, 0.6986, 0.625, 0.1986, 0.625, 0.05136, 0.625, 0.05136, 0.625, 0.1986, 0.625, 0.4486, 0.625, 0.3014, 0.625, 0.3014, 0.625, 0.4486, 0.625, 0.8014, 0.625, 0.6986, 0.625, 0.6986, 0.625, 0.8014, 0.625, 0.9486, 0.625, 0.8014, 0.625, 0.8014, 0.625, 0.9486, 0.625, 0.5514, 0.625, 0.4486, 0.625, 0.4486, 0.625, 0.5514, 0.625, 0.8014, 0.6218, 0.8014, 0.6218, 0.6986, 0.625, 0.6986, 0.625, 0.5514, 0.6218, 0.5514, 0.6218, 0.4486, 0.625, 0.4486, 0.625, 0.3014, 0.6218, 0.3014, 0.6218, 0.1986, 0.625, 0.1986, 0.375, 0.0, 0.6218, 0.0, 0.6218, 0.05136, 0.375, 0.05136, 0.375, 0.3014, 0.6218, 0.3014, 0.6218, 0.4486, 0.375, 0.4486, 0.375, 0.05136, 0.6218, 0.05136, 0.6218, 0.1986, 0.375, 0.1986, 0.375, 0.5514, 0.6218, 0.5514, 0.6218, 0.6986, 0.375, 0.6986, 0.375, 0.8014, 0.6218, 0.8014, 0.6218, 0.9486, 0.375, 0.9486])
me_cube_006.materials.append(mat_material_002)
me_cube_006.update()
me_cube_007 = bpy.data.meshes.new('Cube.007')
me_cube_007.from_pydata([(-0.5891, -1.0, -1.0), (-1.0, -0.5891, -1.0), (-1.039, -0.612, 1.0), (-0.612, -1.039, 1.0), (-1.0, 0.5891, -1.0), (-0.5891, 1.0, -1.0), (-0.612, 1.039, 1.0), (-1.039, 0.612, 1.0), (1.0, -0.5891, -1.0), (0.5891, -1.0, -1.0), (0.612, -1.039, 1.0), (1.039, -0.612, 1.0), (0.5891, 1.0, -1.0), (1.0, 0.5891, -1.0), (1.039, 0.612, 1.0), (0.612, 1.039, 1.0), (-0.5891, -1.0, 1.025), (-1.0, -0.5891, 1.025), (-1.0, 0.5891, 1.025), (-0.5891, 1.0, 1.025), (0.5891, 1.0, 1.025), (1.0, 0.5891, 1.025), (1.0, -0.5891, 1.025), (0.5891, -1.0, 1.025), (-0.612, -1.039, 0.974), (-1.039, -0.612, 0.974), (-0.612, 1.039, 0.974), (-1.039, 0.612, 0.974), (1.039, 0.612, 0.974), (0.612, 1.039, 0.974), (0.612, -1.039, 0.974), (1.039, -0.612, 0.974)], [], [(30, 10, 3, 24), (28, 14, 11, 31), (6, 7, 18, 19), (25, 2, 7, 27), (26, 6, 15, 29), (24, 3, 2, 25), (26, 5, 4, 27), (28, 13, 12, 29), (30, 9, 8, 31), (4, 5, 12, 13, 8, 9, 0, 1), (21, 20, 19, 18, 17, 16, 23, 22), (2, 3, 16, 17), (11, 14, 21, 22), (7, 2, 17, 18), (15, 6, 19, 20), (10, 11, 22, 23), (3, 10, 23, 16), (14, 15, 20, 21), (10, 30, 31, 11), (14, 28, 29, 15), (6, 26, 27, 7), (0, 24, 25, 1), (5, 26, 29, 12), (1, 25, 27, 4), (13, 28, 31, 8), (9, 30, 24, 0)])
_uv = me_cube_007.uv_layers.new(name='UVMap')
_uv.uv.foreach_set('vector', [0.6218, 0.8014, 0.625, 0.8014, 0.625, 0.9486, 0.6218, 0.9486, 0.6218, 0.5514, 0.625, 0.5514, 0.625, 0.6986, 0.6218, 0.6986, 0.625, 0.3014, 0.625, 0.1986, 0.625, 0.1986, 0.625, 0.3014, 0.6218, 0.05136, 0.625, 0.05136, 0.625, 0.1986, 0.6218, 0.1986, 0.6218, 0.3014, 0.625, 0.3014, 0.625, 0.4486, 0.6218, 0.4486, 0.6218, 0.0, 0.625, 0.0, 0.625, 0.05136, 0.6218, 0.05136, 0.6218, 0.3014, 0.375, 0.3014, 0.375, 0.1986, 0.6218, 0.1986, 0.6218, 0.5514, 0.375, 0.5514, 0.375, 0.4486, 0.6218, 0.4486, 0.6218, 0.8014, 0.375, 0.8014, 0.375, 0.6986, 0.6218, 0.6986, 0.125, 0.5514, 0.1764, 0.5, 0.3236, 0.5, 0.375, 0.5514, 0.375, 0.6986, 0.3236, 0.75, 0.1764, 0.75, 0.125, 0.6986, 0.625, 0.5514, 0.6764, 0.5, 0.8236, 0.5, 0.875, 0.5514, 0.875, 0.6986, 0.8236, 0.75, 0.6764, 0.75, 0.625, 0.6986, 0.625, 0.05136, 0.625, 0.0, 0.625, 0.0, 0.625, 0.05136, 0.625, 0.6986, 0.625, 0.5514, 0.625, 0.5514, 0.625, 0.6986, 0.625, 0.1986, 0.625, 0.05136, 0.625, 0.05136, 0.625, 0.1986, 0.625, 0.4486, 0.625, 0.3014, 0.625, 0.3014, 0.625, 0.4486, 0.625, 0.8014, 0.625, 0.6986, 0.625, 0.6986, 0.625, 0.8014, 0.625, 0.9486, 0.625, 0.8014, 0.625, 0.8014, 0.625, 0.9486, 0.625, 0.5514, 0.625, 0.4486, 0.625, 0.4486, 0.625, 0.5514, 0.625, 0.8014, 0.6218, 0.8014, 0.6218, 0.6986, 0.625, 0.6986, 0.625, 0.5514, 0.6218, 0.5514, 0.6218, 0.4486, 0.625, 0.4486, 0.625, 0.3014, 0.6218, 0.3014, 0.6218, 0.1986, 0.625, 0.1986, 0.375, 0.0, 0.6218, 0.0, 0.6218, 0.05136, 0.375, 0.05136, 0.375, 0.3014, 0.6218, 0.3014, 0.6218, 0.4486, 0.375, 0.4486, 0.375, 0.05136, 0.6218, 0.05136, 0.6218, 0.1986, 0.375, 0.1986, 0.375, 0.5514, 0.6218, 0.5514, 0.6218, 0.6986, 0.375, 0.6986, 0.375, 0.8014, 0.6218, 0.8014, 0.6218, 0.9486, 0.375, 0.9486])
me_cube_007.materials.append(mat_material_002)
me_cube_007.update()

# ---- objects
ob_cube = bpy.data.objects.new('Cube', me_cube_001)
ob_cube_001 = bpy.data.objects.new('Cube.001', me_cube_002)
ob_cube_002 = bpy.data.objects.new('Cube.002', me_cube_003)
ob_cube_003 = bpy.data.objects.new('Cube.003', me_cube_004)
ob_cube_004 = bpy.data.objects.new('Cube.004', me_cube_005)
ob_cube_005 = bpy.data.objects.new('Cube.005', me_cube_006)
ob_cube_006 = bpy.data.objects.new('Cube.006', me_cube_007)

# ---- transforms, parenting, visibility, modifiers, constraints
ob_cube.location = (0.0, 0.0, 0.0)
ob_cube.scale = (0.2829, 0.2829, 3.103)
_m = ob_cube.modifiers.new('Bevel', 'BEVEL')
_m.width = 0.02
_m.width_pct = 0.02
_m.segments = 2
ob_cube_001.location = (-0.1907, 0.0, 2.384)
ob_cube_001.rotation_euler = (0.0, 1.571, 0.0)
ob_cube_001.scale = (0.5205, 0.5205, 0.8879)
_m = ob_cube_001.modifiers.new('Bevel', 'BEVEL')
_m.width = 0.02
_m.width_pct = 0.02
_m.segments = 2
ob_cube_002.location = (0.0, 0.0, 1.751)
ob_cube_002.scale = (0.3602, 0.3602, -0.1135)
_m = ob_cube_002.modifiers.new('Bevel', 'BEVEL')
_m.width = 0.02
_m.width_pct = 0.02
_m.segments = 2
ob_cube_003.location = (0.0, 0.0, 3.013)
ob_cube_003.scale = (0.3602, 0.3602, -0.1135)
_m = ob_cube_003.modifiers.new('Bevel', 'BEVEL')
_m.width = 0.02
_m.width_pct = 0.02
_m.segments = 2
ob_cube_004.location = (0.0, 0.0, -3.19)
ob_cube_004.scale = (0.505, 0.505, -0.1135)
_m = ob_cube_004.modifiers.new('Bevel', 'BEVEL')
_m.width = 0.02
_m.width_pct = 0.02
_m.segments = 2
ob_cube_005.location = (0.0, 0.0, -2.947)
ob_cube_005.scale = (0.3602, 0.3602, -0.1135)
_m = ob_cube_005.modifiers.new('Bevel', 'BEVEL')
_m.width = 0.02
_m.width_pct = 0.02
_m.segments = 2
_m = ob_cube_005.modifiers.new('Array', 'ARRAY')
_m.count = 11
_m.relative_offset_displace = (0.0, 0.0, -1.08)
ob_cube_006.location = (0.0, 0.0, 1.175)
ob_cube_006.scale = (0.4143, 0.4143, -0.424)
_m = ob_cube_006.modifiers.new('Bevel', 'BEVEL')
_m.width = 0.02
_m.width_pct = 0.02
_m.segments = 2

# ---- collection membership
col_collection.objects.link(ob_cube)
col_collection.objects.link(ob_cube_001)
col_collection.objects.link(ob_cube_002)
col_collection.objects.link(ob_cube_003)
col_collection.objects.link(ob_cube_004)
col_collection.objects.link(ob_cube_005)
col_collection.objects.link(ob_cube_006)

# ---- scene / render settings (as saved in the file)
scene.frame_start = 1; scene.frame_end = 250; scene.frame_set(1)
scene.render.engine = 'BLENDER_EEVEE_NEXT'
bpy.context.view_layer.update()

# ---- added for rendering (the .blend has no active camera and no usable light): camera, sun
cam_auto = bpy.data.cameras.new('AutoCamera')
cam_auto.lens = 50.0
cam_auto.sensor_width = 36.0
cam_auto.clip_end = 1000.0
ob_auto_camera = bpy.data.objects.new('AutoCamera', cam_auto)
scene.collection.objects.link(ob_auto_camera)
ob_auto_camera.location = (6.60978, -8.06348, 5.31301)
ob_auto_camera.rotation_euler = (1.09748, -7.21219e-08, 0.694738)
scene.camera = ob_auto_camera
light_auto_sun = bpy.data.lights.new('AutoSun', 'SUN')
light_auto_sun.energy = 3.0
light_auto_sun.angle = 0.0523599
ob_auto_sun = bpy.data.objects.new('AutoSun', light_auto_sun)
scene.collection.objects.link(ob_auto_sun)
ob_auto_sun.rotation_euler = (0.872665, 0.174533, 0.523599)
bpy.context.view_layer.update()
